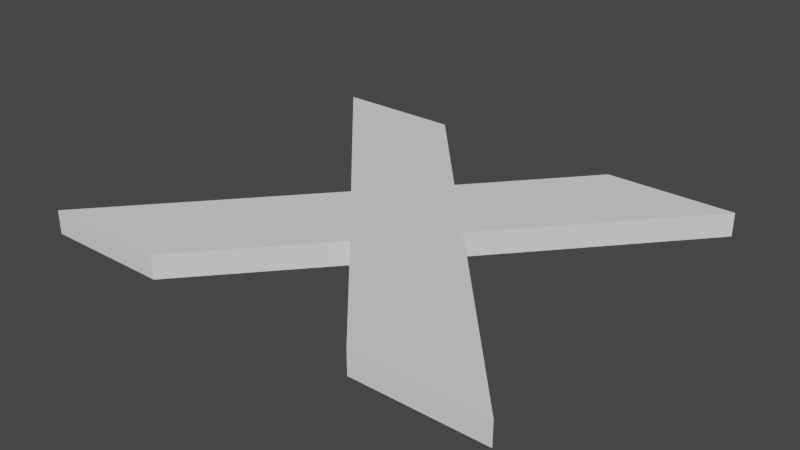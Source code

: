 # Source: x.blend  (saved by Blender 3.6.13; exported with 4.5.12 LTS)
import bpy
from mathutils import Matrix  # noqa: F401  (used for matrix-valued properties, if any)

bpy.ops.wm.read_factory_settings(use_empty=True)
scene = bpy.context.scene
scene.name = 'Scene'

# ---- collections
col_collection = bpy.data.collections.new('Collection'); scene.collection.children.link(col_collection)

# ---- world
world_world = bpy.data.worlds.new('World'); scene.world = world_world
world_world.use_nodes = True; world_world.node_tree.nodes.clear()
_N = world_world.node_tree.nodes; _L = world_world.node_tree.links
n0 = _N.new('ShaderNodeOutputWorld'); n0.name = 'World Output'; n0.location = (300, 300)
n1 = _N.new('ShaderNodeBackground'); n1.name = 'Background'; n1.location = (10, 300)
n1.inputs[0].default_value = (0.05088, 0.05088, 0.05088, 1.0)
_L.new(n1.outputs[0], n0.inputs[0])
n0.is_active_output = True
world_world.color = (0.05088, 0.05088, 0.05088)
world_world.use_sun_shadow = False
world_world.sun_shadow_jitter_overblur = 0.0

# ---- meshes
me_text = bpy.data.meshes.new('Text')
me_text.from_pydata([(0.458, -0.391, 0.024), (0.2104, -0.391, 0.024), (0.001753, -0.1374, 0.024), (-0.2096, -0.391, 0.024), (-0.4587, -0.391, 0.024), (-0.123, 0.01206, 0.024), (-0.4375, 0.391, 0.024), (-0.1884, 0.391, 0.024), (0.00191, 0.1598, 0.024), (0.1913, 0.391, 0.024), (0.4392, 0.391, 0.024), (0.1258, 0.01195, 0.024), (0.458, -0.391, -0.024), (0.2104, -0.391, -0.024), (0.001753, -0.1374, -0.024), (-0.2096, -0.391, -0.024), (-0.4587, -0.391, -0.024), (-0.123, 0.01206, -0.024), (-0.4375, 0.391, -0.024), (-0.1884, 0.391, -0.024), (0.00191, 0.1598, -0.024), (0.1913, 0.391, -0.024), (0.4392, 0.391, -0.024), (0.1258, 0.01195, -0.024), (0.458, -0.391, -0.024), (0.458, -0.391, 0.024), (0.2104, -0.391, -0.024), (0.2104, -0.391, 0.024), (0.001753, -0.1374, -0.024), (0.001753, -0.1374, 0.024), (-0.2096, -0.391, -0.024), (-0.2096, -0.391, 0.024), (-0.4587, -0.391, -0.024), (-0.4587, -0.391, 0.024), (-0.123, 0.01206, -0.024), (-0.123, 0.01206, 0.024), (-0.4375, 0.391, -0.024), (-0.4375, 0.391, 0.024), (-0.1884, 0.391, -0.024), (-0.1884, 0.391, 0.024), (0.00191, 0.1598, -0.024), (0.00191, 0.1598, 0.024), (0.1913, 0.391, -0.024), (0.1913, 0.391, 0.024), (0.4392, 0.391, -0.024), (0.4392, 0.391, 0.024), (0.1258, 0.01195, -0.024), (0.1258, 0.01195, 0.024)], [], [(5, 7, 6), (5, 8, 7), (8, 10, 9), (8, 11, 10), (5, 11, 8), (4, 11, 5), (4, 2, 11), (2, 0, 11), (4, 3, 2), (1, 0, 2), (17, 18, 19), (17, 19, 20), (20, 21, 22), (20, 22, 23), (17, 20, 23), (16, 17, 23), (16, 23, 14), (14, 23, 12), (16, 14, 15), (13, 14, 12), (25, 27, 26, 24), (27, 29, 28, 26), (29, 31, 30, 28), (31, 33, 32, 30), (33, 35, 34, 32), (35, 37, 36, 34), (37, 39, 38, 36), (39, 41, 40, 38), (41, 43, 42, 40), (43, 45, 44, 42), (45, 47, 46, 44), (47, 25, 24, 46)])
_uv = me_text.uv_layers.new(name='UVMap')
_uv.uv.foreach_set('vector', [0.4545, 0.0, 0.6364, 0.0, 0.5455, 0.0, 0.4545, 0.0, 0.7273, 0.0, 0.6364, 0.0, 0.7273, 0.0, 0.9091, 0.0, 0.8182, 0.0, 0.7273, 0.0, 1.0, 0.0, 0.9091, 0.0, 0.4545, 0.0, 1.0, 0.0, 0.7273, 0.0, 0.3636, 0.0, 1.0, 0.0, 0.4545, 0.0, 0.3636, 0.0, 0.1818, 0.0, 1.0, 0.0, 0.1818, 0.0, 0.0, 0.0, 1.0, 0.0, 0.3636, 0.0, 0.2727, 0.0, 0.1818, 0.0, 0.09091, 0.0, 0.0, 0.0, 0.1818, 0.0, 0.4545, 0.0, 0.5455, 0.0, 0.6364, 0.0, 0.4545, 0.0, 0.6364, 0.0, 0.7273, 0.0, 0.7273, 0.0, 0.8182, 0.0, 0.9091, 0.0, 0.7273, 0.0, 0.9091, 0.0, 1.0, 0.0, 0.4545, 0.0, 0.7273, 0.0, 1.0, 0.0, 0.3636, 0.0, 0.4545, 0.0, 1.0, 0.0, 0.3636, 0.0, 1.0, 0.0, 0.1818, 0.0, 0.1818, 0.0, 1.0, 0.0, 0.0, 0.0, 0.3636, 0.0, 0.1818, 0.0, 0.2727, 0.0, 0.09091, 0.0, 0.1818, 0.0, 0.0, 0.0, 0.0, 1.0, 0.08333, 1.0, 0.08333, 0.0, 0.0, 0.0, 0.08333, 1.0, 0.1667, 1.0, 0.1667, 0.0, 0.08333, 0.0, 0.1667, 1.0, 0.25, 1.0, 0.25, 0.0, 0.1667, 0.0, 0.25, 1.0, 0.3333, 1.0, 0.3333, 0.0, 0.25, 0.0, 0.3333, 1.0, 0.4167, 1.0, 0.4167, 0.0, 0.3333, 0.0, 0.4167, 1.0, 0.5, 1.0, 0.5, 0.0, 0.4167, 0.0, 0.5, 1.0, 0.5833, 1.0, 0.5833, 0.0, 0.5, 0.0, 0.5833, 1.0, 0.6667, 1.0, 0.6667, 0.0, 0.5833, 0.0, 0.6667, 1.0, 0.75, 1.0, 0.75, 0.0, 0.6667, 0.0, 0.75, 1.0, 0.8333, 1.0, 0.8333, 0.0, 0.75, 0.0, 0.8333, 1.0, 0.9167, 1.0, 0.9167, 0.0, 0.8333, 0.0, 0.9167, 1.0, 1.0, 1.0, 1.0, 0.0, 0.9167, 0.0])
me_text.auto_texspace = False
me_text.update()

# ---- objects
ob_text = bpy.data.objects.new('Text', me_text)

# ---- transforms, parenting, visibility, modifiers, constraints
ob_text.location = (0.0, 0.0, 0.0)
ob_text.scale = (8.375, 7.874, 7.874)

# ---- collection membership
col_collection.objects.link(ob_text)

# ---- scene / render settings (as saved in the file)
scene.frame_start = 1; scene.frame_end = 250; scene.frame_set(1)
scene.render.engine = 'BLENDER_EEVEE_NEXT'
scene.cycles.sampling_pattern = 'TABULATED_SOBOL'
scene.view_settings.view_transform = 'Filmic'
bpy.context.view_layer.update()

# ---- added for rendering (the .blend has no active camera and no usable light): camera, sun
cam_auto = bpy.data.cameras.new('AutoCamera')
cam_auto.lens = 50.0
cam_auto.sensor_width = 36.0
cam_auto.clip_end = 1000.0
ob_auto_camera = bpy.data.objects.new('AutoCamera', cam_auto)
scene.collection.objects.link(ob_auto_camera)
ob_auto_camera.location = (9.10919, -10.9345, 7.28969)
ob_auto_camera.rotation_euler = (1.09748, -7.21219e-08, 0.694738)
scene.camera = ob_auto_camera
light_auto_sun = bpy.data.lights.new('AutoSun', 'SUN')
light_auto_sun.energy = 3.0
light_auto_sun.angle = 0.0523599
ob_auto_sun = bpy.data.objects.new('AutoSun', light_auto_sun)
scene.collection.objects.link(ob_auto_sun)
ob_auto_sun.rotation_euler = (0.872665, 0.174533, 0.523599)
bpy.context.view_layer.update()
